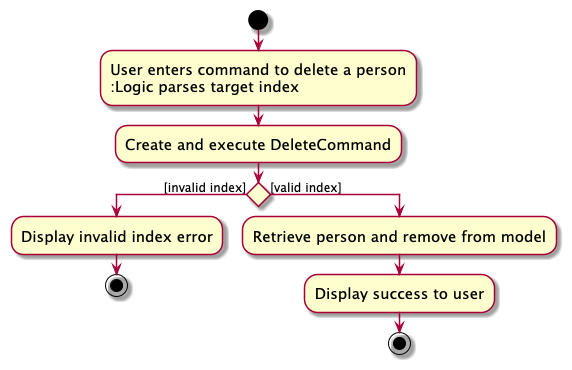

The diagram above was rendered by PlantUML. Its source (embedded in the PNG):
@startuml
skin rose
skinparam ActivityFontSize 15
skinparam ArrowFontSize 12
start
:User enters command to delete a person
:Logic parses target index;
:Create and execute DeleteCommand;
if () then ([invalid index])
  :Display invalid index error;
  stop
else ([valid index])
  :Retrieve person and remove from model;
  :Display success to user;
  stop
endif
@enduml